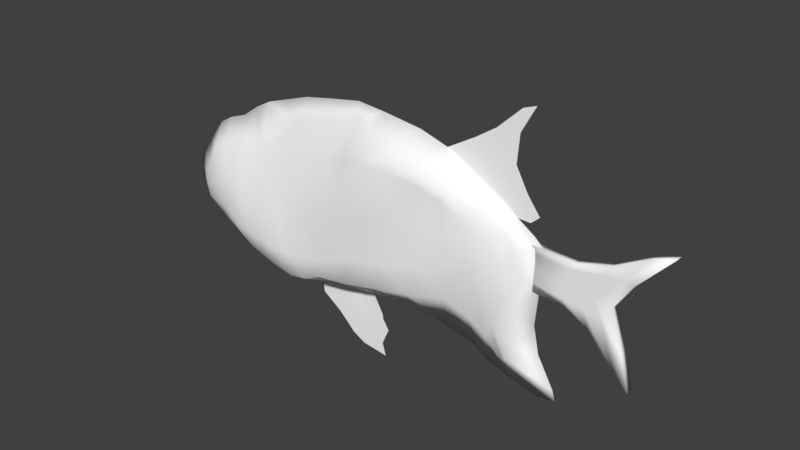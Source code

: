 # Source: gooperFish1.blend  (saved by Blender 2.79.0; exported with 4.5.12 LTS)
import bpy
from mathutils import Matrix  # noqa: F401  (used for matrix-valued properties, if any)

bpy.ops.wm.read_factory_settings(use_empty=True)
scene = bpy.context.scene
scene.name = 'Scene'

# ---- collections
col_collection_1 = bpy.data.collections.new('Collection 1'); scene.collection.children.link(col_collection_1)

# ---- materials (node trees are filled in below, after node groups)
mat_clownfishteal = bpy.data.materials.new('clownfishTeal')
mat_clownfishteal.alpha_threshold = 0.0
mat_clownfishteal.use_transparent_shadow = False
mat_clownfishteal.diffuse_color = (1.0, 1.0, 1.0, 1.0)
mat_clownfishteal.roughness = 0.5

# ---- material node trees

# ---- world
world_world = bpy.data.worlds.new('World'); scene.world = world_world
world_world.color = (0.05088, 0.05088, 0.05088)
world_world.use_sun_shadow = False
world_world.sun_shadow_jitter_overblur = 0.0
world_world.cycles.sampling_method = 'MANUAL'

# ---- meshes
me_plane = bpy.data.meshes.new('Plane')
me_plane.from_pydata([(0.2565, 2.35e-07, 0.275), (0.5166, 1.852e-07, 0.4489), (0.326, 2.046e-07, 0.2259), (0.542, 2.04e-07, 0.1781), (0.3477, 2.285e-07, 0.3285), (0.4094, 2.233e-07, 0.3694), (0.4795, 1.974e-07, 0.4354), (0.5171, 2.075e-07, 0.1562), (0.4582, 2.1e-07, 0.1589), (0.4, 2.074e-07, 0.1928), (0.3026, 2.118e-07, 0.2401), (0.2854, 2.196e-07, 0.2518), (0.2674, 2.273e-07, 0.2641), (0.4757, 1.888e-07, 0.3739), (0.4694, 1.97e-07, 0.2921), (0.5054, 2.036e-07, 0.2265), (0.3447, 2.225e-07, 0.3033), (0.3632, 2.177e-07, 0.2643), (0.3827, 2.127e-07, 0.2287), (0.4106, 2.121e-07, 0.3419), (0.41, 2.082e-07, 0.293), (0.4243, 2.091e-07, 0.2297), (0.4484, 1.936e-07, 0.3629), (0.4388, 1.964e-07, 0.2981), (0.4492, 2.008e-07, 0.2386), (0.5293, 0.01346, 0.105), (0.8942, 0.01346, 0.1924), (0.5068, 0.01346, -0.01745), (0.8152, 0.01346, -0.1906), (0.6489, 0.01346, 0.09647), (0.7415, 0.01346, 0.1219), (0.8334, 0.01346, 0.1724), (0.7786, 0.01346, -0.1653), (0.6947, 0.01346, -0.0621), (0.6245, 0.01346, -0.02279), (0.5097, 0.01346, 0.01168), (0.5257, 0.01346, 0.05086), (0.5294, 0.01346, 0.08497), (0.8025, 0.01346, 0.09287), (0.7531, 0.01346, 0.01681), (0.7864, 0.01346, -0.09195), (0.6362, 0.01346, 0.07755), (0.6138, 0.01346, 0.02934), (0.6227, 0.01346, -0.008059), (0.7247, 0.01346, 0.09218), (0.6712, 0.01346, 0.02577), (0.6807, 0.01346, -0.01417), (0.774, 0.01346, 0.09608), (0.7061, 0.01346, 0.02007), (0.7269, 0.01346, -0.02198), (0.5293, -0.007545, 0.105), (0.8942, -0.007545, 0.1924), (0.5068, -0.007545, -0.01745), (0.8152, -0.007545, -0.1906), (0.6489, -0.007545, 0.09647), (0.7415, -0.007545, 0.1219), (0.8334, -0.007545, 0.1724), (0.7786, -0.007545, -0.1653), (0.6947, -0.007545, -0.0621), (0.6245, -0.007544, -0.02279), (0.5097, -0.007545, 0.01168), (0.5257, -0.007544, 0.05086), (0.5294, -0.007545, 0.08497), (0.8025, -0.007544, 0.09287), (0.7531, -0.007545, 0.01681), (0.7864, -0.007545, -0.09195), (0.6362, -0.007545, 0.07755), (0.6138, -0.007545, 0.02934), (0.6227, -0.007545, -0.008059), (0.7247, -0.007545, 0.09218), (0.6712, -0.007545, 0.02577), (0.6807, -0.007545, -0.01417), (0.774, -0.007545, 0.09608), (0.7061, -0.007545, 0.02007), (0.7269, -0.007545, -0.02198), (0.07667, 8.315e-08, -0.322), (-0.01372, 7.157e-08, -0.3988), (0.02721, 3.271e-08, -0.2247), (-0.1695, 1.152e-08, -0.2393), (0.05602, 4.373e-08, -0.2769), (0.05802, 6.772e-08, -0.2934), (0.06508, 7.802e-08, -0.302), (-0.05205, 6.085e-08, -0.378), (-0.1033, 4.667e-08, -0.3282), (-0.1629, 2.708e-08, -0.2858), (0.06425, 6.697e-08, -0.3484), (0.05481, 7.306e-08, -0.372), (0.06593, 9.57e-08, -0.4089), (-0.131, 1.025e-08, -0.1937), (-0.09187, 1.151e-08, -0.1646), (-0.03427, 1.611e-08, -0.171), (-0.02256, 6.322e-08, -0.3647), (0.00761, 6.622e-08, -0.3454), (0.04335, 6.996e-08, -0.3224), (-0.05664, 4.979e-08, -0.3135), (-0.0179, 4.949e-08, -0.2856), (0.02395, 5.389e-08, -0.2919), (-0.1043, 2.714e-08, -0.2422), (-0.04302, 2.68e-08, -0.2171), (0.005769, 0.004364, -0.25), (-0.4017, -0.0003222, 0.2208), (-0.4117, 2.529e-07, -0.2126), (-0.5532, 2.394e-07, 0.139), (-0.6035, 2.582e-07, -0.1318), (-0.1118, -0.0008739, 0.3153), (-0.1965, 2.586e-07, -0.2613), (-0.2886, -0.001065, 0.2695), (-0.3311, 2.533e-07, -0.2405), (0.481, 0.0001354, 0.1583), (0.4027, 2.58e-07, -0.2709), (-0.6425, 2.511e-07, 0.03111), (-0.6589, 2.486e-07, -0.008704), (-0.6563, 2.534e-07, -0.02788), (0.5449, 2.355e-07, -0.116), (0.5619, 2.413e-07, -0.1941), (0.6096, 2.526e-07, -0.2794), (0.5672, 2.634e-07, -0.3178), (0.4825, 2.6e-07, -0.2965), (0.3669, 2.564e-07, -0.2436), (0.2657, 2.548e-07, -0.2209), (0.1501, 2.528e-07, -0.2108), (-0.00372, 2.495e-07, -0.2245), (-0.1336, 2.6e-07, -0.241), (-0.262, 2.557e-07, -0.2636), (-0.3804, 2.529e-07, -0.2234), (-0.4477, 2.529e-07, -0.2069), (-0.5317, 2.595e-07, -0.1706), (-0.5121, 2.377e-07, 0.1626), (-0.4528, 2.458e-07, 0.1842), (-0.3501, -0.001009, 0.2489), (-0.204, -0.0007834, 0.2977), (-0.01661, -0.001825, 0.332), (0.06436, -0.001098, 0.3242), (0.1845, 2.186e-07, 0.3076), (0.28, 2.045e-07, 0.2787), (0.4357, -0.003366, 0.1891), (0.5314, 2.271e-07, 0.1245), (0.5575, 2.513e-07, 0.101), (0.5524, 2.289e-07, -0.02707), (0.6188, 2.541e-07, -0.3112), (-0.6024, 2.512e-07, 0.07723), (-0.6575, 2.579e-07, -0.06198), (-0.3441, 0.09199, 0.04704), (-0.3574, 0.09148, -0.05079), (-0.3479, 0.09022, -0.1312), (-0.3563, -0.07039, 0.03227), (-0.3599, -0.08427, -0.0548), (-0.3479, -0.09022, -0.1312), (-0.3055, 0.06886, 0.1448), (-0.3409, 0.08417, -0.1797), (-0.3493, -0.03984, 0.1291), (-0.3409, -0.08417, -0.1797), (-0.5109, 0.06855, 0.007696), (-0.5358, 0.067, -0.03374), (-0.4953, 0.07155, -0.08174), (-0.511, -0.06847, 0.007612), (-0.5358, -0.06698, -0.03376), (-0.4953, -0.07152, -0.08176), (-0.4978, 0.06356, -0.1177), (-0.5035, -0.04535, 0.08791), (-0.5033, 0.04562, 0.08812), (-0.4978, -0.06356, -0.1177), (-0.09346, 0.05658, 0.1594), (-0.132, 0.08242, 0.001647), (-0.1392, 0.08628, -0.1358), (-0.09255, -0.06295, 0.1563), (-0.1325, -0.08418, -0.00101), (-0.1392, -0.08628, -0.1358), (-0.1009, 0.003191, 0.2632), (-0.1619, 0.08417, -0.2057), (-0.1008, -0.0176, 0.2636), (-0.1619, -0.08417, -0.2057), (-0.2436, 0.07412, 0.1091), (-0.2638, 0.09303, -0.0305), (-0.282, 0.09363, -0.1397), (-0.2484, -0.06577, 0.08317), (-0.2648, -0.08207, -0.03957), (-0.282, -0.09363, -0.1397), (-0.238, 0.003191, 0.225), (-0.2754, 0.08417, -0.2014), (-0.2379, -0.0176, 0.2256), (-0.2754, -0.08417, -0.2014), (0.35, 0.06612, 0.1432), (0.3688, 0.06045, 0.05363), (0.3568, 0.05856, -0.008538), (0.35, -0.06615, 0.1432), (0.3688, -0.06046, 0.05366), (0.3568, -0.05856, -0.008538), (0.4147, 0.03971, 0.1622), (0.3701, 0.03004, -0.1492), (0.4151, -0.04045, 0.162), (0.3701, -0.03004, -0.1492), (0.4421, -0.03257, -0.1431), (0.4668, -0.03779, -0.05818), (0.4655, -0.03909, 0.03134), (0.3917, -0.05257, -0.003454), (0.4131, -0.05012, 0.0112), (0.4201, -0.04903, 0.09755), (0.3185, -0.06496, -0.003456), (0.3141, -0.07121, 0.08575), (0.3027, -0.07496, 0.1765), (0.2415, -0.07888, -0.02929), (0.272, -0.0811, 0.1172), (0.233, -0.08065, 0.1958), (0.1345, -0.08853, -0.05363), (0.1722, -0.08943, 0.1112), (0.1468, -0.087, 0.2094), (0.01706, -0.09293, -0.07893), (0.07555, -0.09079, 0.05729), (0.06632, -0.09602, 0.2038), (-0.08717, -0.08895, -0.124), (-0.02619, -0.08602, 0.05647), (-0.01345, -0.06826, 0.1911), (-0.215, -0.09163, -0.1451), (-0.1973, -0.07847, -0.01548), (-0.1698, -0.05757, 0.1451), (-0.3252, -0.09262, -0.1335), (-0.3212, -0.08866, -0.05162), (-0.3088, -0.06975, 0.04687), (-0.3716, -0.08882, -0.1274), (-0.3987, -0.08671, -0.05796), (-0.4031, -0.07388, 0.0181), (-0.4176, -0.08208, -0.1134), (-0.4552, -0.08168, -0.05583), (-0.4548, -0.07519, 0.006456), (-0.4176, 0.08212, -0.1134), (-0.4551, 0.08184, -0.05572), (-0.4548, 0.07538, 0.006525), (-0.3716, 0.08882, -0.1274), (-0.3979, 0.08895, -0.05695), (-0.3978, 0.08424, 0.0218), (-0.3252, 0.09262, -0.1335), (-0.318, 0.09709, -0.04281), (-0.2989, 0.09677, 0.08267), (-0.215, 0.09163, -0.1451), (-0.1968, 0.08154, -0.009815), (-0.1689, 0.05169, 0.149), (-0.08717, 0.08895, -0.124), (-0.02619, 0.08413, 0.0576), (-0.01346, 0.063, 0.192), (0.01706, 0.09293, -0.07893), (0.07554, 0.09048, 0.05751), (0.0663, 0.09625, 0.2037), (0.1345, 0.08853, -0.05363), (0.1722, 0.08946, 0.1112), (0.1468, 0.087, 0.2094), (0.2415, 0.07888, -0.02929), (0.272, 0.0811, 0.1172), (0.233, 0.08066, 0.1958), (0.3185, 0.06496, -0.003455), (0.3141, 0.07121, 0.08575), (0.3027, 0.07496, 0.1765), (0.3917, 0.05258, -0.003454), (0.4131, 0.05012, 0.01118), (0.4201, 0.04891, 0.09758), (0.4421, 0.03259, -0.1431), (0.4668, 0.03779, -0.05818), (0.4655, 0.03907, 0.03134), (0.53, 0.02706, -0.2294), (0.4996, 0.02188, -0.187), (0.4888, 0.03378, -0.07334), (0.4805, -0.02705, -0.2254), (0.4996, -0.02188, -0.187), (0.4888, -0.03378, -0.07334), (-0.5772, -0.05558, -0.04787), (-0.585, -0.04923, -0.01681), (-0.5633, -0.05336, 0.01599), (-0.5633, 0.05337, 0.016), (-0.585, 0.04924, -0.01681), (-0.5772, 0.05558, -0.04787), (-0.4519, 0.0485, 0.1086), (-0.3895, 0.05158, 0.122), (-0.2843, 0.04853, 0.1629), (-0.1735, 0.003191, 0.2464), (-0.007645, 0.003191, 0.2943), (0.06463, 0.04794, 0.2713), (0.1382, 0.08417, 0.2497), (0.232, 0.08207, 0.2249), (0.3241, 0.07372, 0.2005), (0.4678, 0.02841, 0.1172), (0.4948, 0.02492, 0.08066), (0.4484, 0.01781, -0.2318), (0.4158, 0.02251, -0.1889), (0.3039, 0.04656, -0.1144), (0.2059, 0.07886, -0.1201), (0.111, 0.08386, -0.1383), (-0.01183, 0.08417, -0.1661), (-0.1176, 0.08417, -0.1814), (-0.2135, 0.08417, -0.2142), (-0.3178, 0.08417, -0.1885), (-0.3645, 0.08417, -0.1731), (-0.4165, 0.08416, -0.1382), (0.4947, -0.02512, 0.08078), (0.4678, -0.02847, 0.1172), (0.3241, -0.07372, 0.2005), (0.232, -0.08207, 0.2249), (0.1382, -0.08417, 0.2497), (0.06335, -0.05369, 0.2706), (-0.009605, -0.0176, 0.2936), (-0.1733, -0.0176, 0.2469), (-0.2954, -0.0398, 0.1471), (-0.4002, -0.04388, 0.1203), (-0.4539, -0.04661, 0.108), (-0.4165, -0.08416, -0.1382), (-0.3645, -0.08417, -0.1731), (-0.3178, -0.08417, -0.1885), (-0.2135, -0.08417, -0.2142), (-0.1176, -0.08417, -0.1814), (-0.01183, -0.08417, -0.1661), (0.111, -0.08386, -0.1383), (0.2059, -0.07886, -0.1201), (0.3039, -0.04656, -0.1144), (0.4158, -0.0225, -0.1889), (0.4484, -0.0178, -0.2318), (0.5144, -0.0196, 0.01213), (0.4718, -0.02009, -0.2412), (0.5145, 0.01955, 0.0121), (0.4716, 0.02022, -0.241), (-0.5364, -0.04965, 0.07548), (-0.5619, -0.05963, -0.08053), (-0.5364, 0.04967, 0.07548), (-0.5619, 0.05963, -0.08053)], [], [(24, 15, 3, 7), (10, 18, 9, 2), (18, 21, 8, 9), (21, 24, 7, 8), (5, 6, 22, 19), (19, 22, 23, 20), (20, 23, 24, 21), (4, 5, 19, 16), (16, 19, 20, 17), (17, 20, 21, 18), (0, 4, 16, 12), (12, 16, 17, 11), (11, 17, 18, 10), (6, 1, 13, 22), (22, 13, 14, 23), (23, 14, 15, 24), (49, 40, 28, 32), (35, 43, 34, 27), (43, 46, 33, 34), (46, 49, 32, 33), (30, 31, 47, 44), (44, 47, 48, 45), (45, 48, 49, 46), (29, 30, 44, 41), (41, 44, 45, 42), (42, 45, 46, 43), (25, 29, 41, 37), (37, 41, 42, 36), (36, 42, 43, 35), (31, 26, 38, 47), (47, 38, 39, 48), (48, 39, 40, 49), (74, 57, 53, 65), (60, 52, 59, 68), (68, 59, 58, 71), (71, 58, 57, 74), (55, 69, 72, 56), (69, 70, 73, 72), (70, 71, 74, 73), (54, 66, 69, 55), (66, 67, 70, 69), (67, 68, 71, 70), (50, 62, 66, 54), (62, 61, 67, 66), (61, 60, 68, 67), (56, 72, 63, 51), (72, 73, 64, 63), (73, 74, 65, 64), (25, 37, 62, 50), (26, 31, 56, 51), (28, 40, 65, 53), (27, 34, 59, 52), (29, 25, 50, 54), (30, 29, 54, 55), (31, 30, 55, 56), (32, 28, 53, 57), (33, 32, 57, 58), (34, 33, 58, 59), (35, 27, 52, 60), (36, 35, 60, 61), (37, 36, 61, 62), (38, 26, 51, 63), (39, 38, 63, 64), (40, 39, 64, 65), (97, 88, 78, 84), (87, 91, 82, 76), (91, 94, 83, 82), (94, 97, 84, 83), (80, 79, 99, 96), (96, 99, 98, 95), (95, 98, 97, 94), (81, 80, 96, 93), (93, 96, 95, 92), (92, 95, 94, 91), (75, 81, 93, 85), (85, 93, 92, 86), (86, 92, 91, 87), (79, 77, 90, 99), (99, 90, 89, 98), (98, 89, 88, 97), (130, 178, 106), (238, 163, 162), (237, 164, 163), (287, 169, 164), (215, 214, 166), (214, 213, 167), (213, 306, 171), (215, 165, 170), (274, 239, 162), (105, 123, 288), (131, 274, 168), (226, 153, 152), (226, 225, 154), (291, 158, 154), (266, 265, 156), (264, 157, 156), (319, 161, 157), (318, 266, 155), (103, 141, 321), (127, 270, 160), (227, 152, 160), (232, 143, 142), (231, 144, 143), (289, 149, 144), (221, 220, 146), (220, 219, 147), (219, 304, 151), (301, 221, 145), (233, 142, 148), (101, 125, 290), (129, 272, 148), (150, 300, 129), (304, 125, 101), (159, 302, 127), (319, 141, 103), (170, 298, 131), (306, 123, 105), (180, 299, 130), (305, 124, 107), (293, 136, 108), (191, 311, 118), (268, 111, 110), (269, 112, 111), (321, 141, 112), (262, 114, 113), (262, 261, 115), (261, 315, 139), (313, 312, 117), (312, 191, 109), (311, 310, 119), (310, 309, 120), (309, 308, 121), (307, 122, 121), (171, 105, 122), (181, 107, 123), (151, 101, 124), (303, 126, 125), (161, 103, 126), (302, 301, 128), (301, 150, 100), (180, 106, 129), (299, 170, 104), (298, 297, 132), (297, 296, 133), (295, 134, 133), (294, 135, 134), (190, 108, 135), (292, 137, 136), (314, 138, 137), (318, 159, 102), (315, 313, 116), (263, 113, 138), (267, 110, 140), (140, 266, 318), (194, 314, 292), (138, 260, 316), (152, 320, 160), (116, 317, 139), (102, 320, 140), (137, 316, 280), (136, 280, 279), (135, 188, 278), (134, 278, 277), (133, 277, 276), (133, 275, 132), (132, 274, 131), (104, 273, 130), (129, 178, 272), (100, 271, 128), (128, 270, 127), (126, 158, 291), (125, 291, 290), (124, 149, 289), (123, 179, 288), (122, 169, 287), (121, 287, 286), (121, 285, 120), (120, 284, 119), (119, 283, 118), (109, 282, 117), (117, 281, 116), (316, 257, 280), (257, 279, 280), (182, 278, 188), (251, 277, 278), (277, 245, 276), (276, 242, 275), (275, 239, 274), (168, 236, 273), (172, 272, 178), (142, 271, 148), (230, 270, 271), (159, 224, 302), (302, 221, 301), (150, 218, 300), (180, 215, 299), (165, 298, 170), (212, 297, 298), (209, 296, 297), (206, 295, 296), (295, 200, 294), (190, 197, 293), (293, 194, 292), (312, 192, 195), (196, 192, 193), (196, 194, 197), (191, 195, 187), (186, 195, 196), (186, 197, 185), (201, 311, 198), (201, 199, 202), (202, 200, 203), (204, 310, 201), (205, 201, 202), (205, 203, 206), (207, 309, 204), (208, 204, 205), (209, 205, 206), (210, 308, 207), (211, 207, 208), (211, 209, 212), (167, 307, 210), (166, 210, 211), (165, 211, 212), (177, 306, 213), (176, 213, 214), (175, 214, 215), (147, 305, 216), (146, 216, 217), (145, 217, 218), (222, 304, 219), (223, 219, 220), (224, 220, 221), (157, 303, 222), (157, 223, 156), (155, 223, 224), (290, 225, 228), (228, 226, 229), (229, 227, 230), (149, 228, 144), (144, 229, 143), (143, 230, 142), (179, 231, 174), (174, 232, 173), (173, 233, 172), (169, 234, 164), (164, 235, 163), (163, 236, 162), (286, 237, 240), (240, 238, 241), (242, 238, 239), (285, 240, 243), (243, 241, 244), (244, 242, 245), (284, 243, 246), (246, 244, 247), (248, 244, 245), (283, 246, 249), (250, 246, 247), (251, 247, 248), (184, 283, 249), (183, 249, 250), (182, 250, 251), (255, 282, 252), (255, 253, 256), (257, 253, 254), (317, 255, 258), (259, 255, 256), (260, 256, 257), (154, 321, 269), (153, 269, 268), (153, 267, 152), (139, 258, 115), (115, 259, 114), (113, 259, 260), (192, 315, 261), (192, 262, 193), (193, 263, 194), (112, 319, 264), (111, 264, 265), (110, 265, 266), (254, 183, 182), (252, 183, 253), (252, 189, 184), (199, 185, 200), (198, 186, 199), (311, 187, 198), (294, 185, 190), (254, 188, 279), (118, 189, 109), (108, 279, 188), (235, 172, 236), (234, 173, 235), (288, 174, 234), (218, 176, 175), (217, 177, 176), (216, 181, 177), (300, 175, 180), (236, 178, 273), (107, 289, 179), (130, 273, 178), (238, 162, 239), (237, 163, 238), (287, 164, 237), (215, 166, 165), (214, 167, 166), (213, 171, 167), (215, 170, 299), (274, 162, 168), (105, 288, 169), (131, 168, 104), (226, 152, 227), (226, 154, 153), (291, 154, 225), (266, 156, 155), (264, 156, 265), (319, 157, 264), (318, 155, 159), (103, 321, 158), (127, 160, 102), (227, 160, 270), (232, 142, 233), (231, 143, 232), (289, 144, 231), (221, 146, 145), (220, 147, 146), (219, 151, 147), (301, 145, 150), (233, 148, 272), (101, 290, 149), (129, 148, 100), (150, 129, 100), (304, 101, 151), (159, 127, 102), (319, 103, 161), (170, 131, 104), (306, 105, 171), (180, 130, 106), (305, 107, 181), (293, 108, 190), (191, 118, 109), (268, 110, 267), (269, 111, 268), (321, 112, 269), (262, 113, 263), (262, 115, 114), (261, 139, 115), (313, 117, 116), (312, 109, 117), (311, 119, 118), (310, 120, 119), (309, 121, 120), (307, 121, 308), (171, 122, 307), (181, 123, 306), (151, 124, 305), (303, 125, 304), (161, 126, 303), (302, 128, 127), (301, 100, 128), (180, 129, 300), (299, 104, 130), (298, 132, 131), (297, 133, 132), (295, 133, 296), (294, 134, 295), (190, 135, 294), (292, 136, 293), (314, 137, 292), (318, 102, 140), (315, 116, 139), (263, 138, 314), (267, 140, 320), (107, 124, 289), (236, 172, 178), (300, 218, 175), (216, 305, 181), (217, 216, 177), (218, 217, 176), (288, 179, 174), (234, 174, 173), (235, 173, 172), (108, 136, 279), (118, 283, 189), (254, 182, 188), (294, 200, 185), (311, 191, 187), (198, 187, 186), (199, 186, 185), (252, 282, 189), (252, 184, 183), (254, 253, 183), (110, 111, 265), (111, 112, 264), (112, 141, 319), (193, 262, 263), (192, 261, 262), (192, 313, 315), (113, 114, 259), (115, 258, 259), (139, 317, 258), (153, 268, 267), (153, 154, 269), (154, 158, 321), (260, 259, 256), (259, 258, 255), (317, 281, 255), (257, 256, 253), (255, 252, 253), (255, 281, 282), (182, 183, 250), (183, 184, 249), (184, 189, 283), (251, 250, 247), (250, 249, 246), (283, 284, 246), (248, 247, 244), (246, 243, 244), (284, 285, 243), (244, 241, 242), (243, 240, 241), (285, 286, 240), (242, 241, 238), (240, 237, 238), (286, 287, 237), (163, 235, 236), (164, 234, 235), (169, 288, 234), (173, 232, 233), (174, 231, 232), (179, 289, 231), (143, 229, 230), (144, 228, 229), (149, 290, 228), (229, 226, 227), (228, 225, 226), (290, 291, 225), (155, 156, 223), (157, 222, 223), (157, 161, 303), (224, 223, 220), (223, 222, 219), (222, 303, 304), (145, 146, 217), (146, 147, 216), (147, 151, 305), (175, 176, 214), (176, 177, 213), (177, 181, 306), (165, 166, 211), (166, 167, 210), (167, 171, 307), (211, 208, 209), (211, 210, 207), (210, 307, 308), (209, 208, 205), (208, 207, 204), (207, 308, 309), (205, 202, 203), (205, 204, 201), (204, 309, 310), (202, 199, 200), (201, 198, 199), (201, 310, 311), (186, 196, 197), (186, 187, 195), (191, 312, 195), (196, 193, 194), (196, 195, 192), (312, 313, 192), (293, 197, 194), (190, 185, 197), (295, 203, 200), (206, 203, 295), (209, 206, 296), (212, 209, 297), (165, 212, 298), (180, 175, 215), (150, 145, 218), (302, 224, 221), (159, 155, 224), (230, 227, 270), (142, 230, 271), (172, 233, 272), (168, 162, 236), (275, 242, 239), (276, 245, 242), (277, 248, 245), (251, 248, 277), (182, 251, 278), (257, 254, 279), (316, 260, 257), (117, 282, 281), (109, 189, 282), (119, 284, 283), (120, 285, 284), (121, 286, 285), (121, 122, 287), (122, 105, 169), (123, 107, 179), (124, 101, 149), (125, 126, 291), (126, 103, 158), (128, 271, 270), (100, 148, 271), (129, 106, 178), (104, 168, 273), (132, 275, 274), (133, 276, 275), (133, 134, 277), (134, 135, 278), (135, 108, 188), (136, 137, 280), (137, 138, 316), (102, 160, 320), (116, 281, 317), (152, 267, 320), (138, 113, 260), (194, 263, 314), (140, 110, 266)])
me_plane.polygons.foreach_set('use_smooth', [True] * 520)
_uv = me_plane.uv_layers.new(name='UVMap')
_uv.uv.foreach_set('vector', [0.8762, 0.4785, 0.9124, 0.4875, 0.8952, 0.4969, 0.8685, 0.5075, 0.7786, 0.4649, 0.8105, 0.4686, 0.8177, 0.4827, 0.788, 0.4703, 0.8105, 0.4686, 0.8407, 0.4722, 0.8439, 0.4957, 0.8177, 0.4827, 0.8407, 0.4722, 0.8762, 0.4785, 0.8685, 0.5075, 0.8439, 0.4957, 0.8236, 0.4128, 0.872, 0.4128, 0.8791, 0.442, 0.8328, 0.4322, 0.8328, 0.4322, 0.8791, 0.442, 0.8819, 0.4592, 0.8383, 0.4518, 0.8383, 0.4518, 0.8819, 0.4592, 0.8762, 0.4785, 0.8407, 0.4722, 0.788, 0.4299, 0.8236, 0.4128, 0.8328, 0.4322, 0.7947, 0.4394, 0.7947, 0.4394, 0.8328, 0.4322, 0.8383, 0.4518, 0.8024, 0.4547, 0.8024, 0.4547, 0.8383, 0.4518, 0.8407, 0.4722, 0.8105, 0.4686, 0.7578, 0.4493, 0.788, 0.4299, 0.7947, 0.4394, 0.7644, 0.4557, 0.7644, 0.4557, 0.7947, 0.4394, 0.8024, 0.4547, 0.7717, 0.4604, 0.7717, 0.4604, 0.8024, 0.4547, 0.8105, 0.4686, 0.7786, 0.4649, 0.872, 0.4128, 0.9008, 0.4274, 0.9086, 0.4478, 0.8791, 0.442, 0.8791, 0.442, 0.9086, 0.4478, 0.9146, 0.4657, 0.8819, 0.4592, 0.8819, 0.4592, 0.9146, 0.4657, 0.9124, 0.4875, 0.8762, 0.4785, 0.8762, 0.4785, 0.9124, 0.4875, 0.8952, 0.4969, 0.8685, 0.5075, 0.7786, 0.4649, 0.8105, 0.4686, 0.8177, 0.4827, 0.788, 0.4703, 0.8105, 0.4686, 0.8407, 0.4722, 0.8439, 0.4957, 0.8177, 0.4827, 0.8407, 0.4722, 0.8762, 0.4785, 0.8685, 0.5075, 0.8439, 0.4957, 0.8236, 0.4128, 0.872, 0.4128, 0.8791, 0.442, 0.8328, 0.4322, 0.8328, 0.4322, 0.8791, 0.442, 0.8819, 0.4592, 0.8383, 0.4518, 0.8383, 0.4518, 0.8819, 0.4592, 0.8762, 0.4785, 0.8407, 0.4722, 0.788, 0.4299, 0.8236, 0.4128, 0.8328, 0.4322, 0.7947, 0.4394, 0.7947, 0.4394, 0.8328, 0.4322, 0.8383, 0.4518, 0.8024, 0.4547, 0.8024, 0.4547, 0.8383, 0.4518, 0.8407, 0.4722, 0.8105, 0.4686, 0.7578, 0.4493, 0.788, 0.4299, 0.7947, 0.4394, 0.7644, 0.4557, 0.7644, 0.4557, 0.7947, 0.4394, 0.8024, 0.4547, 0.7717, 0.4604, 0.7717, 0.4604, 0.8024, 0.4547, 0.8105, 0.4686, 0.7786, 0.4649, 0.872, 0.4128, 0.9008, 0.4274, 0.9086, 0.4478, 0.8791, 0.442, 0.8791, 0.442, 0.9086, 0.4478, 0.9146, 0.4657, 0.8819, 0.4592, 0.8819, 0.4592, 0.9146, 0.4657, 0.9124, 0.4875, 0.8762, 0.4785, 0.8762, 0.4785, 0.8685, 0.5075, 0.8952, 0.4969, 0.9124, 0.4875, 0.7786, 0.4649, 0.788, 0.4703, 0.8177, 0.4827, 0.8105, 0.4686, 0.8105, 0.4686, 0.8177, 0.4827, 0.8439, 0.4957, 0.8407, 0.4722, 0.8407, 0.4722, 0.8439, 0.4957, 0.8685, 0.5075, 0.8762, 0.4785, 0.8236, 0.4128, 0.8328, 0.4322, 0.8791, 0.442, 0.872, 0.4128, 0.8328, 0.4322, 0.8383, 0.4518, 0.8819, 0.4592, 0.8791, 0.442, 0.8383, 0.4518, 0.8407, 0.4722, 0.8762, 0.4785, 0.8819, 0.4592, 0.788, 0.4299, 0.7947, 0.4394, 0.8328, 0.4322, 0.8236, 0.4128, 0.7947, 0.4394, 0.8024, 0.4547, 0.8383, 0.4518, 0.8328, 0.4322, 0.8024, 0.4547, 0.8105, 0.4686, 0.8407, 0.4722, 0.8383, 0.4518, 0.7578, 0.4493, 0.7644, 0.4557, 0.7947, 0.4394, 0.788, 0.4299, 0.7644, 0.4557, 0.7717, 0.4604, 0.8024, 0.4547, 0.7947, 0.4394, 0.7717, 0.4604, 0.7786, 0.4649, 0.8105, 0.4686, 0.8024, 0.4547, 0.872, 0.4128, 0.8791, 0.442, 0.9086, 0.4478, 0.9008, 0.4274, 0.8791, 0.442, 0.8819, 0.4592, 0.9146, 0.4657, 0.9086, 0.4478, 0.8819, 0.4592, 0.8762, 0.4785, 0.9124, 0.4875, 0.9146, 0.4657, 0.7578, 0.4493, 0.7644, 0.4557, 0.7644, 0.4557, 0.7578, 0.4493, 0.9008, 0.4274, 0.872, 0.4128, 0.872, 0.4128, 0.9008, 0.4274, 0.8952, 0.4969, 0.9124, 0.4875, 0.9124, 0.4875, 0.8952, 0.4969, 0.788, 0.4703, 0.8177, 0.4827, 0.8177, 0.4827, 0.788, 0.4703, 0.788, 0.4299, 0.7578, 0.4493, 0.7578, 0.4493, 0.788, 0.4299, 0.8236, 0.4128, 0.788, 0.4299, 0.788, 0.4299, 0.8236, 0.4128, 0.872, 0.4128, 0.8236, 0.4128, 0.8236, 0.4128, 0.872, 0.4128, 0.8685, 0.5075, 0.8952, 0.4969, 0.8952, 0.4969, 0.8685, 0.5075, 0.8439, 0.4957, 0.8685, 0.5075, 0.8685, 0.5075, 0.8439, 0.4957, 0.8177, 0.4827, 0.8439, 0.4957, 0.8439, 0.4957, 0.8177, 0.4827, 0.7786, 0.4649, 0.788, 0.4703, 0.788, 0.4703, 0.7786, 0.4649, 0.7717, 0.4604, 0.7786, 0.4649, 0.7786, 0.4649, 0.7717, 0.4604, 0.7644, 0.4557, 0.7717, 0.4604, 0.7717, 0.4604, 0.7644, 0.4557, 0.9086, 0.4478, 0.9008, 0.4274, 0.9008, 0.4274, 0.9086, 0.4478, 0.9146, 0.4657, 0.9086, 0.4478, 0.9086, 0.4478, 0.9146, 0.4657, 0.9124, 0.4875, 0.9146, 0.4657, 0.9146, 0.4657, 0.9124, 0.4875, 0.8449, 0.4131, 0.8716, 0.3885, 0.8366, 0.3711, 0.808, 0.3826, 0.7629, 0.5297, 0.7797, 0.4843, 0.7667, 0.4677, 0.7595, 0.4953, 0.7797, 0.4843, 0.807, 0.4546, 0.7904, 0.4272, 0.7667, 0.4677, 0.807, 0.4546, 0.8449, 0.4131, 0.808, 0.3826, 0.7904, 0.4272, 0.8533, 0.5194, 0.8715, 0.5222, 0.8735, 0.4855, 0.8486, 0.5036, 0.8486, 0.5036, 0.8735, 0.4855, 0.8705, 0.4482, 0.8325, 0.475, 0.8325, 0.475, 0.8705, 0.4482, 0.8449, 0.4131, 0.807, 0.4546, 0.8479, 0.5231, 0.8533, 0.5194, 0.8486, 0.5036, 0.8234, 0.5201, 0.8234, 0.5201, 0.8486, 0.5036, 0.8325, 0.475, 0.7967, 0.5005, 0.7967, 0.5005, 0.8325, 0.475, 0.807, 0.4546, 0.7797, 0.4843, 0.841, 0.5436, 0.8479, 0.5231, 0.8234, 0.5201, 0.8179, 0.5625, 0.8179, 0.5625, 0.8234, 0.5201, 0.7967, 0.5005, 0.7826, 0.5461, 0.7826, 0.5461, 0.7967, 0.5005, 0.7797, 0.4843, 0.7629, 0.5297, 0.8715, 0.5222, 0.9012, 0.4959, 0.9012, 0.4466, 0.8735, 0.4855, 0.8735, 0.4855, 0.9012, 0.4466, 0.8963, 0.4089, 0.8705, 0.4482, 0.8705, 0.4482, 0.8963, 0.4089, 0.8716, 0.3885, 0.8449, 0.4131, 0.3582, 0.695, 0.3362, 0.6407, 0.3026, 0.6708, 0.4573, 0.4927, 0.4062, 0.4791, 0.4175, 0.5559, 0.4349, 0.4199, 0.4059, 0.4185, 0.4062, 0.4791, 0.4169, 0.3967, 0.3917, 0.3893, 0.4059, 0.4185, 0.3743, 0.5603, 0.3689, 0.4798, 0.4025, 0.481, 0.3689, 0.4798, 0.3624, 0.4201, 0.4016, 0.4221, 0.3624, 0.4201, 0.3621, 0.3886, 0.3875, 0.3929, 0.3743, 0.5603, 0.415, 0.5555, 0.4091, 0.6497, 0.4485, 0.6526, 0.4578, 0.5577, 0.4175, 0.5559, 0.3764, 0.3039, 0.3386, 0.301, 0.3661, 0.3848, 0.4448, 0.6844, 0.4485, 0.6526, 0.4125, 0.6533, 0.2318, 0.4399, 0.1871, 0.4442, 0.2001, 0.4675, 0.2318, 0.4399, 0.2499, 0.4119, 0.2076, 0.4204, 0.2502, 0.3989, 0.2032, 0.3979, 0.2076, 0.4204, 0.1656, 0.4677, 0.1502, 0.4468, 0.1862, 0.4459, 0.1599, 0.4316, 0.2061, 0.4229, 0.1862, 0.4459, 0.1704, 0.4164, 0.2019, 0.401, 0.2061, 0.4229, 0.1787, 0.4929, 0.1656, 0.4677, 0.1988, 0.4684, 0.1231, 0.358, 0.08268, 0.398, 0.1708, 0.4137, 0.1697, 0.5565, 0.2232, 0.5222, 0.1957, 0.5054, 0.2311, 0.4738, 0.2001, 0.4675, 0.1957, 0.5054, 0.3096, 0.4598, 0.2876, 0.4527, 0.2911, 0.4999, 0.306, 0.414, 0.2918, 0.4122, 0.2876, 0.4527, 0.3093, 0.386, 0.2945, 0.3877, 0.2918, 0.4122, 0.2548, 0.4874, 0.2603, 0.4473, 0.282, 0.4539, 0.2603, 0.4473, 0.2743, 0.4144, 0.2886, 0.4156, 0.2743, 0.4144, 0.2765, 0.3925, 0.2914, 0.3914, 0.2463, 0.5416, 0.2548, 0.4874, 0.2789, 0.4999, 0.313, 0.5158, 0.2911, 0.4999, 0.3028, 0.55, 0.2348, 0.3116, 0.2127, 0.3148, 0.2794, 0.3889, 0.2688, 0.6273, 0.3129, 0.5718, 0.3028, 0.55, 0.272, 0.5582, 0.3024, 0.5718, 0.2669, 0.626, 0.2765, 0.3925, 0.2125, 0.3146, 0.2341, 0.3114, 0.1945, 0.5052, 0.2202, 0.5219, 0.1703, 0.5565, 0.1704, 0.4164, 0.08283, 0.3992, 0.124, 0.3569, 0.4091, 0.6497, 0.4456, 0.6495, 0.4409, 0.6855, 0.3621, 0.3886, 0.3392, 0.3013, 0.3766, 0.3045, 0.3329, 0.6359, 0.3712, 0.6494, 0.3583, 0.6938, 0.3059, 0.3898, 0.2551, 0.3089, 0.2918, 0.3052, 0.7467, 0.5256, 0.8144, 0.5577, 0.7587, 0.559, 0.6954, 0.4064, 0.6453, 0.4182, 0.708, 0.3593, 0.15, 0.445, 0.07215, 0.4296, 0.07693, 0.4599, 0.16, 0.4294, 0.0762, 0.4178, 0.07215, 0.4296, 0.1708, 0.4137, 0.08268, 0.398, 0.0762, 0.4178, 0.8289, 0.432, 0.9195, 0.4251, 0.9121, 0.4556, 0.8289, 0.432, 0.805, 0.4048, 0.896, 0.3907, 0.805, 0.4048, 0.7944, 0.3905, 0.873, 0.3773, 0.7683, 0.3853, 0.7352, 0.3968, 0.7643, 0.3546, 0.7352, 0.3968, 0.6954, 0.4064, 0.7346, 0.3531, 0.6453, 0.4182, 0.5814, 0.4247, 0.6496, 0.3558, 0.5814, 0.4247, 0.5336, 0.414, 0.5814, 0.3353, 0.5336, 0.414, 0.4733, 0.4015, 0.4934, 0.3147, 0.4126, 0.4003, 0.4107, 0.3105, 0.4934, 0.3147, 0.3875, 0.3929, 0.3766, 0.3045, 0.4107, 0.3105, 0.3308, 0.3887, 0.2918, 0.3052, 0.3392, 0.3013, 0.2914, 0.3914, 0.2341, 0.3114, 0.2551, 0.3089, 0.2477, 0.4022, 0.165, 0.3352, 0.2125, 0.3146, 0.2019, 0.401, 0.124, 0.3569, 0.165, 0.3352, 0.2202, 0.5219, 0.2463, 0.5416, 0.2035, 0.5938, 0.2463, 0.5416, 0.272, 0.5582, 0.2302, 0.6097, 0.3329, 0.6359, 0.3014, 0.6691, 0.2669, 0.626, 0.3712, 0.6494, 0.4091, 0.6497, 0.4011, 0.6951, 0.4456, 0.6495, 0.4912, 0.5966, 0.4744, 0.6542, 0.4912, 0.5966, 0.5284, 0.5598, 0.5668, 0.635, 0.5748, 0.5411, 0.6378, 0.6076, 0.5668, 0.635, 0.6252, 0.5276, 0.7227, 0.5712, 0.6378, 0.6076, 0.6923, 0.5291, 0.7587, 0.559, 0.7227, 0.5712, 0.7847, 0.5239, 0.8518, 0.5581, 0.8144, 0.5577, 0.8167, 0.5101, 0.8977, 0.5181, 0.8518, 0.5581, 0.1787, 0.4929, 0.1945, 0.5052, 0.1464, 0.5388, 0.7944, 0.3905, 0.7683, 0.3853, 0.826, 0.3654, 0.7974, 0.4608, 0.9121, 0.4556, 0.8977, 0.5181, 0.1658, 0.4666, 0.07693, 0.4599, 0.1064, 0.5097, 0.1063, 0.5096, 0.1656, 0.4677, 0.1787, 0.4929, 0.7549, 0.4914, 0.8167, 0.5101, 0.7847, 0.5239, 0.8971, 0.519, 0.8016, 0.4615, 0.8203, 0.5111, 0.2001, 0.4675, 0.1792, 0.4927, 0.1957, 0.5054, 0.8262, 0.3653, 0.7992, 0.3912, 0.8752, 0.3779, 0.1463, 0.5388, 0.1792, 0.4927, 0.1064, 0.5097, 0.8538, 0.5574, 0.8203, 0.5111, 0.7883, 0.5245, 0.8174, 0.5586, 0.7883, 0.5245, 0.75, 0.5258, 0.7236, 0.572, 0.6951, 0.5292, 0.6278, 0.5257, 0.6385, 0.6086, 0.6278, 0.5257, 0.5776, 0.5381, 0.5665, 0.6357, 0.5776, 0.5381, 0.5317, 0.5556, 0.5665, 0.6357, 0.4944, 0.5947, 0.4735, 0.6526, 0.4735, 0.6526, 0.4485, 0.6526, 0.4448, 0.6844, 0.4056, 0.695, 0.3748, 0.6536, 0.3582, 0.695, 0.2688, 0.6273, 0.3362, 0.6407, 0.3129, 0.5718, 0.2296, 0.6096, 0.2553, 0.5409, 0.2036, 0.5943, 0.2036, 0.5943, 0.2232, 0.5222, 0.1697, 0.5565, 0.1647, 0.3351, 0.2032, 0.3979, 0.2502, 0.3989, 0.2127, 0.3148, 0.2502, 0.3989, 0.2794, 0.3889, 0.2556, 0.3084, 0.2945, 0.3877, 0.3093, 0.386, 0.3386, 0.301, 0.3345, 0.3849, 0.3661, 0.3848, 0.4115, 0.3096, 0.3917, 0.3893, 0.4169, 0.3967, 0.4934, 0.3151, 0.4169, 0.3967, 0.4778, 0.3983, 0.4934, 0.3151, 0.5381, 0.4112, 0.5816, 0.3355, 0.5816, 0.3355, 0.5858, 0.4224, 0.6483, 0.3556, 0.6483, 0.3556, 0.6498, 0.4168, 0.7081, 0.36, 0.7359, 0.3527, 0.7401, 0.3967, 0.7657, 0.3558, 0.7657, 0.3558, 0.7734, 0.3855, 0.8262, 0.3653, 0.8203, 0.5111, 0.7587, 0.4917, 0.7883, 0.5245, 0.7587, 0.4917, 0.75, 0.5258, 0.7883, 0.5245, 0.6486, 0.5057, 0.6278, 0.5257, 0.6951, 0.5292, 0.6177, 0.5145, 0.5776, 0.5381, 0.6278, 0.5257, 0.5776, 0.5381, 0.5367, 0.5355, 0.5317, 0.5556, 0.5317, 0.5556, 0.5013, 0.5395, 0.4944, 0.5947, 0.4944, 0.5947, 0.4578, 0.5577, 0.4485, 0.6526, 0.4125, 0.6533, 0.3778, 0.5609, 0.3748, 0.6536, 0.3396, 0.5358, 0.3129, 0.5718, 0.3362, 0.6407, 0.2911, 0.4999, 0.2553, 0.5409, 0.3028, 0.55, 0.263, 0.486, 0.2232, 0.5222, 0.2553, 0.5409, 0.1945, 0.5052, 0.2284, 0.4744, 0.2202, 0.5219, 0.2202, 0.5219, 0.2548, 0.4874, 0.2463, 0.5416, 0.272, 0.5582, 0.3045, 0.5111, 0.3024, 0.5718, 0.3329, 0.6359, 0.3743, 0.5603, 0.3712, 0.6494, 0.415, 0.5555, 0.4456, 0.6495, 0.4091, 0.6497, 0.4546, 0.5592, 0.4912, 0.5966, 0.4456, 0.6495, 0.4968, 0.5438, 0.5284, 0.5598, 0.4912, 0.5966, 0.5332, 0.5392, 0.5748, 0.5411, 0.5284, 0.5598, 0.5748, 0.5411, 0.6147, 0.5166, 0.6252, 0.5276, 0.6923, 0.5291, 0.6991, 0.4996, 0.7467, 0.5256, 0.7467, 0.5256, 0.7549, 0.4914, 0.7847, 0.5239, 0.7352, 0.3968, 0.7599, 0.4242, 0.6909, 0.46, 0.7059, 0.468, 0.7599, 0.4242, 0.7708, 0.4612, 0.7059, 0.468, 0.7549, 0.4914, 0.6991, 0.4996, 0.6954, 0.4064, 0.6909, 0.46, 0.6655, 0.4555, 0.6666, 0.4758, 0.6909, 0.46, 0.7059, 0.468, 0.6666, 0.4758, 0.6991, 0.4996, 0.6456, 0.507, 0.5952, 0.4495, 0.6453, 0.4182, 0.6401, 0.4556, 0.5952, 0.4495, 0.6289, 0.483, 0.6012, 0.493, 0.6012, 0.493, 0.6147, 0.5166, 0.5765, 0.5269, 0.5399, 0.4426, 0.5814, 0.4247, 0.5952, 0.4495, 0.549, 0.4948, 0.5952, 0.4495, 0.6012, 0.493, 0.549, 0.4948, 0.5765, 0.5269, 0.5332, 0.5392, 0.4825, 0.4347, 0.5336, 0.414, 0.5399, 0.4426, 0.5039, 0.4824, 0.5399, 0.4426, 0.549, 0.4948, 0.4968, 0.5438, 0.549, 0.4948, 0.5332, 0.5392, 0.4307, 0.4233, 0.4733, 0.4015, 0.4825, 0.4347, 0.4535, 0.4951, 0.4825, 0.4347, 0.5039, 0.4824, 0.4535, 0.4951, 0.4968, 0.5438, 0.4546, 0.5592, 0.4016, 0.4221, 0.4126, 0.4003, 0.4307, 0.4233, 0.4025, 0.481, 0.4307, 0.4233, 0.4535, 0.4951, 0.415, 0.5555, 0.4535, 0.4951, 0.4546, 0.5592, 0.328, 0.4188, 0.3621, 0.3886, 0.3624, 0.4201, 0.3343, 0.469, 0.3624, 0.4201, 0.3689, 0.4798, 0.3356, 0.5315, 0.3689, 0.4798, 0.3743, 0.5603, 0.2886, 0.4156, 0.3059, 0.3898, 0.3027, 0.4174, 0.282, 0.4539, 0.3027, 0.4174, 0.3043, 0.4586, 0.2789, 0.4999, 0.3043, 0.4586, 0.3045, 0.5111, 0.2473, 0.4149, 0.2765, 0.3925, 0.2743, 0.4144, 0.2293, 0.4419, 0.2743, 0.4144, 0.2603, 0.4473, 0.2284, 0.4744, 0.2603, 0.4473, 0.2548, 0.4874, 0.2061, 0.4229, 0.2477, 0.4022, 0.2473, 0.4149, 0.2061, 0.4229, 0.2293, 0.4419, 0.1862, 0.4459, 0.1988, 0.4684, 0.2293, 0.4419, 0.2284, 0.4744, 0.2794, 0.3889, 0.2499, 0.4119, 0.2773, 0.4112, 0.2773, 0.4112, 0.2318, 0.4399, 0.2644, 0.4455, 0.2644, 0.4455, 0.2311, 0.4738, 0.263, 0.486, 0.2945, 0.3877, 0.2773, 0.4112, 0.2918, 0.4122, 0.2918, 0.4122, 0.2644, 0.4455, 0.2876, 0.4527, 0.2876, 0.4527, 0.263, 0.486, 0.2911, 0.4999, 0.3345, 0.3849, 0.306, 0.414, 0.3317, 0.4153, 0.3317, 0.4153, 0.3096, 0.4598, 0.3384, 0.4687, 0.3384, 0.4687, 0.313, 0.5158, 0.3396, 0.5358, 0.3917, 0.3893, 0.3665, 0.4166, 0.4059, 0.4185, 0.4059, 0.4185, 0.3731, 0.4788, 0.4062, 0.4791, 0.4062, 0.4791, 0.3778, 0.5609, 0.4175, 0.5559, 0.4778, 0.3983, 0.4349, 0.4199, 0.4868, 0.4316, 0.4868, 0.4316, 0.4573, 0.4927, 0.508, 0.4794, 0.5013, 0.5395, 0.4573, 0.4927, 0.4578, 0.5577, 0.5381, 0.4112, 0.4868, 0.4316, 0.5441, 0.4399, 0.5441, 0.4399, 0.508, 0.4794, 0.5527, 0.4919, 0.5527, 0.4919, 0.5013, 0.5395, 0.5367, 0.5355, 0.5858, 0.4224, 0.5441, 0.4399, 0.5992, 0.4474, 0.5992, 0.4474, 0.5527, 0.4919, 0.6047, 0.4909, 0.5795, 0.5241, 0.5527, 0.4919, 0.5367, 0.5355, 0.6498, 0.4168, 0.5992, 0.4474, 0.6441, 0.4542, 0.6324, 0.4814, 0.5992, 0.4474, 0.6047, 0.4909, 0.6177, 0.5145, 0.6047, 0.4909, 0.5795, 0.5241, 0.6695, 0.4544, 0.6498, 0.4168, 0.6441, 0.4542, 0.6703, 0.4748, 0.6441, 0.4542, 0.6324, 0.4814, 0.6486, 0.5057, 0.6324, 0.4814, 0.6177, 0.5145, 0.7645, 0.4244, 0.7401, 0.3967, 0.6949, 0.4593, 0.7645, 0.4244, 0.7098, 0.4675, 0.7749, 0.4616, 0.7587, 0.4917, 0.7098, 0.4675, 0.7025, 0.4992, 0.7992, 0.3912, 0.7645, 0.4244, 0.81, 0.4056, 0.8335, 0.4331, 0.7645, 0.4244, 0.7749, 0.4616, 0.8016, 0.4615, 0.7749, 0.4616, 0.7587, 0.4917, 0.2076, 0.4204, 0.1708, 0.4137, 0.16, 0.4294, 0.1871, 0.4442, 0.16, 0.4294, 0.15, 0.445, 0.1871, 0.4442, 0.1658, 0.4666, 0.2001, 0.4675, 0.8752, 0.3779, 0.81, 0.4056, 0.898, 0.3926, 0.898, 0.3926, 0.8335, 0.4331, 0.92, 0.4252, 0.9143, 0.4557, 0.8335, 0.4331, 0.8016, 0.4615, 0.7599, 0.4242, 0.7944, 0.3905, 0.805, 0.4048, 0.7599, 0.4242, 0.8289, 0.432, 0.7708, 0.4612, 0.7708, 0.4612, 0.7974, 0.4608, 0.7549, 0.4914, 0.07594, 0.4185, 0.1704, 0.4164, 0.1599, 0.4316, 0.07206, 0.4307, 0.1599, 0.4316, 0.1502, 0.4468, 0.07811, 0.4606, 0.1502, 0.4468, 0.1656, 0.4677, 0.7025, 0.4992, 0.6703, 0.4748, 0.6486, 0.5057, 0.6949, 0.4593, 0.6703, 0.4748, 0.7098, 0.4675, 0.6949, 0.4593, 0.7001, 0.4057, 0.6695, 0.4544, 0.6289, 0.483, 0.6456, 0.507, 0.6147, 0.5166, 0.6401, 0.4556, 0.6666, 0.4758, 0.6289, 0.483, 0.6453, 0.4182, 0.6655, 0.4555, 0.6401, 0.4556, 0.6252, 0.5276, 0.6456, 0.507, 0.6923, 0.5291, 0.7025, 0.4992, 0.6951, 0.5292, 0.75, 0.5258, 0.7081, 0.36, 0.7001, 0.4057, 0.7359, 0.3527, 0.7616, 0.5591, 0.75, 0.5258, 0.6951, 0.5292, 0.3731, 0.4788, 0.3396, 0.5358, 0.3778, 0.5609, 0.3665, 0.4166, 0.3384, 0.4687, 0.3731, 0.4788, 0.3661, 0.3848, 0.3317, 0.4153, 0.3665, 0.4166, 0.3045, 0.5111, 0.3343, 0.469, 0.3356, 0.5315, 0.3043, 0.4586, 0.328, 0.4188, 0.3343, 0.469, 0.3027, 0.4174, 0.3308, 0.3887, 0.328, 0.4188, 0.3024, 0.5718, 0.3356, 0.5315, 0.3329, 0.6359, 0.3778, 0.5609, 0.3362, 0.6407, 0.3748, 0.6536, 0.2917, 0.3041, 0.3093, 0.386, 0.3345, 0.3849, 0.3582, 0.695, 0.3748, 0.6536, 0.3362, 0.6407, 0.4573, 0.4927, 0.4175, 0.5559, 0.4578, 0.5577, 0.4349, 0.4199, 0.4062, 0.4791, 0.4573, 0.4927, 0.4169, 0.3967, 0.4059, 0.4185, 0.4349, 0.4199, 0.3743, 0.5603, 0.4025, 0.481, 0.415, 0.5555, 0.3689, 0.4798, 0.4016, 0.4221, 0.4025, 0.481, 0.3624, 0.4201, 0.3875, 0.3929, 0.4016, 0.4221, 0.3743, 0.5603, 0.4091, 0.6497, 0.3712, 0.6494, 0.4485, 0.6526, 0.4175, 0.5559, 0.4125, 0.6533, 0.3764, 0.3039, 0.3661, 0.3848, 0.3917, 0.3893, 0.4448, 0.6844, 0.4125, 0.6533, 0.4056, 0.695, 0.2318, 0.4399, 0.2001, 0.4675, 0.2311, 0.4738, 0.2318, 0.4399, 0.2076, 0.4204, 0.1871, 0.4442, 0.2502, 0.3989, 0.2076, 0.4204, 0.2499, 0.4119, 0.1656, 0.4677, 0.1862, 0.4459, 0.1988, 0.4684, 0.1599, 0.4316, 0.1862, 0.4459, 0.1502, 0.4468, 0.1704, 0.4164, 0.2061, 0.4229, 0.1599, 0.4316, 0.1787, 0.4929, 0.1988, 0.4684, 0.1945, 0.5052, 0.1231, 0.358, 0.1708, 0.4137, 0.2032, 0.3979, 0.1697, 0.5565, 0.1957, 0.5054, 0.1463, 0.5388, 0.2311, 0.4738, 0.1957, 0.5054, 0.2232, 0.5222, 0.3096, 0.4598, 0.2911, 0.4999, 0.313, 0.5158, 0.306, 0.414, 0.2876, 0.4527, 0.3096, 0.4598, 0.3093, 0.386, 0.2918, 0.4122, 0.306, 0.414, 0.2548, 0.4874, 0.282, 0.4539, 0.2789, 0.4999, 0.2603, 0.4473, 0.2886, 0.4156, 0.282, 0.4539, 0.2743, 0.4144, 0.2914, 0.3914, 0.2886, 0.4156, 0.2463, 0.5416, 0.2789, 0.4999, 0.272, 0.5582, 0.313, 0.5158, 0.3028, 0.55, 0.3129, 0.5718, 0.2348, 0.3116, 0.2794, 0.3889, 0.2945, 0.3877, 0.2688, 0.6273, 0.3028, 0.55, 0.2296, 0.6096, 0.272, 0.5582, 0.2669, 0.626, 0.2302, 0.6097, 0.2765, 0.3925, 0.2341, 0.3114, 0.2914, 0.3914, 0.1945, 0.5052, 0.1703, 0.5565, 0.1464, 0.5388, 0.1704, 0.4164, 0.124, 0.3569, 0.2019, 0.401, 0.4091, 0.6497, 0.4409, 0.6855, 0.4011, 0.6951, 0.3621, 0.3886, 0.3766, 0.3045, 0.3875, 0.3929, 0.3329, 0.6359, 0.3583, 0.6938, 0.3014, 0.6691, 0.3059, 0.3898, 0.2918, 0.3052, 0.3308, 0.3887, 0.7467, 0.5256, 0.7587, 0.559, 0.6923, 0.5291, 0.6954, 0.4064, 0.708, 0.3593, 0.7346, 0.3531, 0.15, 0.445, 0.07693, 0.4599, 0.1658, 0.4666, 0.16, 0.4294, 0.07215, 0.4296, 0.15, 0.445, 0.1708, 0.4137, 0.0762, 0.4178, 0.16, 0.4294, 0.8289, 0.432, 0.9121, 0.4556, 0.7974, 0.4608, 0.8289, 0.432, 0.896, 0.3907, 0.9195, 0.4251, 0.805, 0.4048, 0.873, 0.3773, 0.896, 0.3907, 0.7683, 0.3853, 0.7643, 0.3546, 0.826, 0.3654, 0.7352, 0.3968, 0.7346, 0.3531, 0.7643, 0.3546, 0.6453, 0.4182, 0.6496, 0.3558, 0.708, 0.3593, 0.5814, 0.4247, 0.5814, 0.3353, 0.6496, 0.3558, 0.5336, 0.414, 0.4934, 0.3147, 0.5814, 0.3353, 0.4126, 0.4003, 0.4934, 0.3147, 0.4733, 0.4015, 0.3875, 0.3929, 0.4107, 0.3105, 0.4126, 0.4003, 0.3308, 0.3887, 0.3392, 0.3013, 0.3621, 0.3886, 0.2914, 0.3914, 0.2551, 0.3089, 0.3059, 0.3898, 0.2477, 0.4022, 0.2125, 0.3146, 0.2765, 0.3925, 0.2019, 0.401, 0.165, 0.3352, 0.2477, 0.4022, 0.2202, 0.5219, 0.2035, 0.5938, 0.1703, 0.5565, 0.2463, 0.5416, 0.2302, 0.6097, 0.2035, 0.5938, 0.3329, 0.6359, 0.2669, 0.626, 0.3024, 0.5718, 0.3712, 0.6494, 0.4011, 0.6951, 0.3583, 0.6938, 0.4456, 0.6495, 0.4744, 0.6542, 0.4409, 0.6855, 0.4912, 0.5966, 0.5668, 0.635, 0.4744, 0.6542, 0.5748, 0.5411, 0.5668, 0.635, 0.5284, 0.5598, 0.6252, 0.5276, 0.6378, 0.6076, 0.5748, 0.5411, 0.6923, 0.5291, 0.7227, 0.5712, 0.6252, 0.5276, 0.7847, 0.5239, 0.8144, 0.5577, 0.7467, 0.5256, 0.8167, 0.5101, 0.8518, 0.5581, 0.7847, 0.5239, 0.1787, 0.4929, 0.1464, 0.5388, 0.1063, 0.5096, 0.7944, 0.3905, 0.826, 0.3654, 0.873, 0.3773, 0.7974, 0.4608, 0.8977, 0.5181, 0.8167, 0.5101, 0.1658, 0.4666, 0.1064, 0.5097, 0.1792, 0.4927, 0.2917, 0.3041, 0.2556, 0.3084, 0.3093, 0.386, 0.3778, 0.5609, 0.3396, 0.5358, 0.3362, 0.6407, 0.3024, 0.5718, 0.3045, 0.5111, 0.3356, 0.5315, 0.3027, 0.4174, 0.3059, 0.3898, 0.3308, 0.3887, 0.3043, 0.4586, 0.3027, 0.4174, 0.328, 0.4188, 0.3045, 0.5111, 0.3043, 0.4586, 0.3343, 0.469, 0.3661, 0.3848, 0.3345, 0.3849, 0.3317, 0.4153, 0.3665, 0.4166, 0.3317, 0.4153, 0.3384, 0.4687, 0.3731, 0.4788, 0.3384, 0.4687, 0.3396, 0.5358, 0.7616, 0.5591, 0.8174, 0.5586, 0.75, 0.5258, 0.7081, 0.36, 0.6498, 0.4168, 0.7001, 0.4057, 0.7025, 0.4992, 0.6486, 0.5057, 0.6951, 0.5292, 0.6252, 0.5276, 0.6147, 0.5166, 0.6456, 0.507, 0.6453, 0.4182, 0.6954, 0.4064, 0.6655, 0.4555, 0.6401, 0.4556, 0.6655, 0.4555, 0.6666, 0.4758, 0.6289, 0.483, 0.6666, 0.4758, 0.6456, 0.507, 0.6949, 0.4593, 0.7401, 0.3967, 0.7001, 0.4057, 0.6949, 0.4593, 0.6695, 0.4544, 0.6703, 0.4748, 0.7025, 0.4992, 0.7098, 0.4675, 0.6703, 0.4748, 0.07811, 0.4606, 0.07206, 0.4307, 0.1502, 0.4468, 0.07206, 0.4307, 0.07594, 0.4185, 0.1599, 0.4316, 0.07594, 0.4185, 0.08283, 0.3992, 0.1704, 0.4164, 0.7708, 0.4612, 0.8289, 0.432, 0.7974, 0.4608, 0.7599, 0.4242, 0.805, 0.4048, 0.8289, 0.432, 0.7599, 0.4242, 0.7683, 0.3853, 0.7944, 0.3905, 0.9143, 0.4557, 0.92, 0.4252, 0.8335, 0.4331, 0.898, 0.3926, 0.81, 0.4056, 0.8335, 0.4331, 0.8752, 0.3779, 0.7992, 0.3912, 0.81, 0.4056, 0.1871, 0.4442, 0.15, 0.445, 0.1658, 0.4666, 0.1871, 0.4442, 0.2076, 0.4204, 0.16, 0.4294, 0.2076, 0.4204, 0.2032, 0.3979, 0.1708, 0.4137, 0.8016, 0.4615, 0.8335, 0.4331, 0.7749, 0.4616, 0.8335, 0.4331, 0.81, 0.4056, 0.7645, 0.4244, 0.7992, 0.3912, 0.7734, 0.3855, 0.7645, 0.4244, 0.7587, 0.4917, 0.7749, 0.4616, 0.7098, 0.4675, 0.7645, 0.4244, 0.6949, 0.4593, 0.7098, 0.4675, 0.7645, 0.4244, 0.7734, 0.3855, 0.7401, 0.3967, 0.6486, 0.5057, 0.6703, 0.4748, 0.6324, 0.4814, 0.6703, 0.4748, 0.6695, 0.4544, 0.6441, 0.4542, 0.6695, 0.4544, 0.7001, 0.4057, 0.6498, 0.4168, 0.6177, 0.5145, 0.6324, 0.4814, 0.6047, 0.4909, 0.6324, 0.4814, 0.6441, 0.4542, 0.5992, 0.4474, 0.6498, 0.4168, 0.5858, 0.4224, 0.5992, 0.4474, 0.5795, 0.5241, 0.6047, 0.4909, 0.5527, 0.4919, 0.5992, 0.4474, 0.5441, 0.4399, 0.5527, 0.4919, 0.5858, 0.4224, 0.5381, 0.4112, 0.5441, 0.4399, 0.5527, 0.4919, 0.508, 0.4794, 0.5013, 0.5395, 0.5441, 0.4399, 0.4868, 0.4316, 0.508, 0.4794, 0.5381, 0.4112, 0.4778, 0.3983, 0.4868, 0.4316, 0.5013, 0.5395, 0.508, 0.4794, 0.4573, 0.4927, 0.4868, 0.4316, 0.4349, 0.4199, 0.4573, 0.4927, 0.4778, 0.3983, 0.4169, 0.3967, 0.4349, 0.4199, 0.4062, 0.4791, 0.3731, 0.4788, 0.3778, 0.5609, 0.4059, 0.4185, 0.3665, 0.4166, 0.3731, 0.4788, 0.3917, 0.3893, 0.3661, 0.3848, 0.3665, 0.4166, 0.3384, 0.4687, 0.3096, 0.4598, 0.313, 0.5158, 0.3317, 0.4153, 0.306, 0.414, 0.3096, 0.4598, 0.3345, 0.3849, 0.3093, 0.386, 0.306, 0.414, 0.2876, 0.4527, 0.2644, 0.4455, 0.263, 0.486, 0.2918, 0.4122, 0.2773, 0.4112, 0.2644, 0.4455, 0.2945, 0.3877, 0.2794, 0.3889, 0.2773, 0.4112, 0.2644, 0.4455, 0.2318, 0.4399, 0.2311, 0.4738, 0.2773, 0.4112, 0.2499, 0.4119, 0.2318, 0.4399, 0.2794, 0.3889, 0.2502, 0.3989, 0.2499, 0.4119, 0.1988, 0.4684, 0.1862, 0.4459, 0.2293, 0.4419, 0.2061, 0.4229, 0.2473, 0.4149, 0.2293, 0.4419, 0.2061, 0.4229, 0.2019, 0.401, 0.2477, 0.4022, 0.2284, 0.4744, 0.2293, 0.4419, 0.2603, 0.4473, 0.2293, 0.4419, 0.2473, 0.4149, 0.2743, 0.4144, 0.2473, 0.4149, 0.2477, 0.4022, 0.2765, 0.3925, 0.2789, 0.4999, 0.282, 0.4539, 0.3043, 0.4586, 0.282, 0.4539, 0.2886, 0.4156, 0.3027, 0.4174, 0.2886, 0.4156, 0.2914, 0.3914, 0.3059, 0.3898, 0.3356, 0.5315, 0.3343, 0.469, 0.3689, 0.4798, 0.3343, 0.469, 0.328, 0.4188, 0.3624, 0.4201, 0.328, 0.4188, 0.3308, 0.3887, 0.3621, 0.3886, 0.415, 0.5555, 0.4025, 0.481, 0.4535, 0.4951, 0.4025, 0.481, 0.4016, 0.4221, 0.4307, 0.4233, 0.4016, 0.4221, 0.3875, 0.3929, 0.4126, 0.4003, 0.4535, 0.4951, 0.5039, 0.4824, 0.4968, 0.5438, 0.4535, 0.4951, 0.4307, 0.4233, 0.4825, 0.4347, 0.4307, 0.4233, 0.4126, 0.4003, 0.4733, 0.4015, 0.4968, 0.5438, 0.5039, 0.4824, 0.549, 0.4948, 0.5039, 0.4824, 0.4825, 0.4347, 0.5399, 0.4426, 0.4825, 0.4347, 0.4733, 0.4015, 0.5336, 0.414, 0.549, 0.4948, 0.6012, 0.493, 0.5765, 0.5269, 0.549, 0.4948, 0.5399, 0.4426, 0.5952, 0.4495, 0.5399, 0.4426, 0.5336, 0.414, 0.5814, 0.4247, 0.6012, 0.493, 0.6289, 0.483, 0.6147, 0.5166, 0.5952, 0.4495, 0.6401, 0.4556, 0.6289, 0.483, 0.5952, 0.4495, 0.5814, 0.4247, 0.6453, 0.4182, 0.6666, 0.4758, 0.7059, 0.468, 0.6991, 0.4996, 0.6666, 0.4758, 0.6655, 0.4555, 0.6909, 0.46, 0.6954, 0.4064, 0.7352, 0.3968, 0.6909, 0.46, 0.7059, 0.468, 0.7708, 0.4612, 0.7549, 0.4914, 0.7059, 0.468, 0.6909, 0.46, 0.7599, 0.4242, 0.7352, 0.3968, 0.7683, 0.3853, 0.7599, 0.4242, 0.7467, 0.5256, 0.6991, 0.4996, 0.7549, 0.4914, 0.6923, 0.5291, 0.6456, 0.507, 0.6991, 0.4996, 0.5748, 0.5411, 0.5765, 0.5269, 0.6147, 0.5166, 0.5332, 0.5392, 0.5765, 0.5269, 0.5748, 0.5411, 0.4968, 0.5438, 0.5332, 0.5392, 0.5284, 0.5598, 0.4546, 0.5592, 0.4968, 0.5438, 0.4912, 0.5966, 0.415, 0.5555, 0.4546, 0.5592, 0.4456, 0.6495, 0.3329, 0.6359, 0.3356, 0.5315, 0.3743, 0.5603, 0.272, 0.5582, 0.2789, 0.4999, 0.3045, 0.5111, 0.2202, 0.5219, 0.2284, 0.4744, 0.2548, 0.4874, 0.1945, 0.5052, 0.1988, 0.4684, 0.2284, 0.4744, 0.263, 0.486, 0.2311, 0.4738, 0.2232, 0.5222, 0.2911, 0.4999, 0.263, 0.486, 0.2553, 0.5409, 0.3396, 0.5358, 0.313, 0.5158, 0.3129, 0.5718, 0.4125, 0.6533, 0.4175, 0.5559, 0.3778, 0.5609, 0.4944, 0.5947, 0.5013, 0.5395, 0.4578, 0.5577, 0.5317, 0.5556, 0.5367, 0.5355, 0.5013, 0.5395, 0.5776, 0.5381, 0.5795, 0.5241, 0.5367, 0.5355, 0.6177, 0.5145, 0.5795, 0.5241, 0.5776, 0.5381, 0.6486, 0.5057, 0.6177, 0.5145, 0.6278, 0.5257, 0.7587, 0.4917, 0.7025, 0.4992, 0.75, 0.5258, 0.8203, 0.5111, 0.8016, 0.4615, 0.7587, 0.4917, 0.7657, 0.3558, 0.7401, 0.3967, 0.7734, 0.3855, 0.7359, 0.3527, 0.7001, 0.4057, 0.7401, 0.3967, 0.6483, 0.3556, 0.5858, 0.4224, 0.6498, 0.4168, 0.5816, 0.3355, 0.5381, 0.4112, 0.5858, 0.4224, 0.4934, 0.3151, 0.4778, 0.3983, 0.5381, 0.4112, 0.4934, 0.3151, 0.4115, 0.3096, 0.4169, 0.3967, 0.4115, 0.3096, 0.3764, 0.3039, 0.3917, 0.3893, 0.3386, 0.301, 0.2917, 0.3041, 0.3345, 0.3849, 0.2556, 0.3084, 0.2348, 0.3116, 0.2945, 0.3877, 0.2127, 0.3148, 0.1647, 0.3351, 0.2502, 0.3989, 0.1647, 0.3351, 0.1231, 0.358, 0.2032, 0.3979, 0.2036, 0.5943, 0.2553, 0.5409, 0.2232, 0.5222, 0.2296, 0.6096, 0.3028, 0.55, 0.2553, 0.5409, 0.2688, 0.6273, 0.3026, 0.6708, 0.3362, 0.6407, 0.4056, 0.695, 0.4125, 0.6533, 0.3748, 0.6536, 0.4735, 0.6526, 0.4944, 0.5947, 0.4485, 0.6526, 0.5665, 0.6357, 0.5317, 0.5556, 0.4944, 0.5947, 0.5665, 0.6357, 0.6385, 0.6086, 0.5776, 0.5381, 0.6385, 0.6086, 0.7236, 0.572, 0.6278, 0.5257, 0.7236, 0.572, 0.7616, 0.5591, 0.6951, 0.5292, 0.8174, 0.5586, 0.8538, 0.5574, 0.7883, 0.5245, 0.8538, 0.5574, 0.8971, 0.519, 0.8203, 0.5111, 0.1463, 0.5388, 0.1957, 0.5054, 0.1792, 0.4927, 0.8262, 0.3653, 0.7734, 0.3855, 0.7992, 0.3912, 0.2001, 0.4675, 0.1658, 0.4666, 0.1792, 0.4927, 0.8971, 0.519, 0.9143, 0.4557, 0.8016, 0.4615, 0.7549, 0.4914, 0.7974, 0.4608, 0.8167, 0.5101, 0.1063, 0.5096, 0.07811, 0.4606, 0.1656, 0.4677])
me_plane.materials.append(mat_clownfishteal)
me_plane.use_remesh_preserve_volume = False
me_plane.use_remesh_preserve_attributes = False
me_plane.use_mirror_vertex_groups = False
me_plane.update()

# ---- objects
ob_plane = bpy.data.objects.new('Plane', me_plane)

# ---- transforms, parenting, visibility, modifiers, constraints
ob_plane.location = (0.0, 0.0, 0.0)
ob_plane.lineart.crease_threshold = 0.0

# ---- collection membership
col_collection_1.objects.link(ob_plane)

# ---- scene / render settings (as saved in the file)
scene.frame_start = 1; scene.frame_end = 250; scene.frame_set(22)
scene.render.engine = 'BLENDER_EEVEE_NEXT'
scene.render.resolution_percentage = 50
scene.render.dither_intensity = 0.0
scene.cycles.use_denoising = False
scene.cycles.samples = 128
scene.cycles.sampling_pattern = 'TABULATED_SOBOL'
scene.cycles.use_adaptive_sampling = False
scene.cycles.use_light_tree = False
scene.cycles.blur_glossy = 0.0
scene.cycles.sample_clamp_indirect = 0.0
scene.view_settings.view_transform = 'Standard'
bpy.context.view_layer.update()

# ---- added for rendering (the .blend has no active camera and no usable light): camera, sun
cam_auto = bpy.data.cameras.new('AutoCamera')
cam_auto.lens = 50.0
cam_auto.sensor_width = 36.0
cam_auto.clip_end = 1000.0
ob_auto_camera = bpy.data.objects.new('AutoCamera', cam_auto)
scene.collection.objects.link(ob_auto_camera)
ob_auto_camera.location = (1.7689, -1.98097, 1.34099)
ob_auto_camera.rotation_euler = (1.09748, -7.21219e-08, 0.694738)
scene.camera = ob_auto_camera
light_auto_sun = bpy.data.lights.new('AutoSun', 'SUN')
light_auto_sun.energy = 3.0
light_auto_sun.angle = 0.0523599
ob_auto_sun = bpy.data.objects.new('AutoSun', light_auto_sun)
scene.collection.objects.link(ob_auto_sun)
ob_auto_sun.rotation_euler = (0.872665, 0.174533, 0.523599)
bpy.context.view_layer.update()

